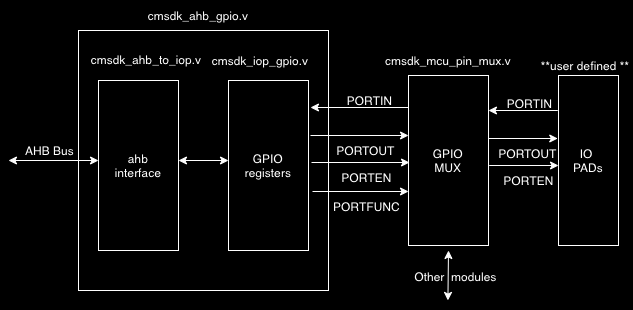

The diagram above was exported from draw.io. Its source (the exported page's mxGraphModel, read from the mxfile embedded in the PNG):
<mxGraphModel dx="582" dy="532" grid="1" gridSize="10" guides="1" tooltips="1" connect="1" arrows="1" fold="1" page="1" pageScale="1" pageWidth="827" pageHeight="1169" background="#000000" math="0" shadow="0">
  <root>
    <mxCell id="0" />
    <mxCell id="1" parent="0" />
    <mxCell id="u6Ena_7TYFaIL4aY2smT-5" value="" style="rounded=0;whiteSpace=wrap;html=1;strokeColor=#FFFFFF;fillColor=none;" vertex="1" parent="1">
      <mxGeometry x="120" y="180" width="250" height="260" as="geometry" />
    </mxCell>
    <mxCell id="u6Ena_7TYFaIL4aY2smT-1" value="&lt;font color=&quot;#ffffff&quot;&gt;ahb&lt;br&gt;interface&lt;/font&gt;" style="rounded=0;whiteSpace=wrap;html=1;strokeColor=#FFFFFF;fillColor=none;" vertex="1" parent="1">
      <mxGeometry x="140" y="230" width="80" height="170" as="geometry" />
    </mxCell>
    <mxCell id="u6Ena_7TYFaIL4aY2smT-2" value="" style="endArrow=classic;startArrow=classic;html=1;rounded=1;sketch=0;fontFamily=Helvetica;fontSize=12;fontColor=default;curved=0;strokeColor=#FFFFFF;" edge="1" parent="1">
      <mxGeometry width="50" height="50" relative="1" as="geometry">
        <mxPoint x="50" y="310" as="sourcePoint" />
        <mxPoint x="140" y="310" as="targetPoint" />
      </mxGeometry>
    </mxCell>
    <mxCell id="u6Ena_7TYFaIL4aY2smT-27" value="AHB Bus" style="edgeLabel;html=1;align=center;verticalAlign=middle;resizable=0;points=[];fontSize=12;fontFamily=Helvetica;fontColor=#FFFFFF;labelBackgroundColor=none;" vertex="1" connectable="0" parent="u6Ena_7TYFaIL4aY2smT-2">
      <mxGeometry x="-0.3867" y="4" relative="1" as="geometry">
        <mxPoint x="12" y="-7" as="offset" />
      </mxGeometry>
    </mxCell>
    <mxCell id="u6Ena_7TYFaIL4aY2smT-3" value="" style="endArrow=classic;startArrow=classic;html=1;rounded=1;sketch=0;fontFamily=Helvetica;fontSize=12;fontColor=default;curved=0;strokeColor=#FFFFFF;" edge="1" parent="1">
      <mxGeometry width="50" height="50" relative="1" as="geometry">
        <mxPoint x="220" y="310" as="sourcePoint" />
        <mxPoint x="270" y="310" as="targetPoint" />
      </mxGeometry>
    </mxCell>
    <mxCell id="u6Ena_7TYFaIL4aY2smT-4" value="&lt;font color=&quot;#ffffff&quot;&gt;&lt;span style=&quot;caret-color: rgb(255, 255, 255);&quot;&gt;GPIO&lt;br&gt;&lt;/span&gt;registers&lt;/font&gt;" style="rounded=0;whiteSpace=wrap;html=1;strokeColor=#FFFFFF;fillColor=none;" vertex="1" parent="1">
      <mxGeometry x="270" y="230" width="80" height="170" as="geometry" />
    </mxCell>
    <mxCell id="u6Ena_7TYFaIL4aY2smT-6" value="&lt;font color=&quot;#ffffff&quot;&gt;&lt;span style=&quot;caret-color: rgb(255, 255, 255);&quot;&gt;GPIO &lt;br&gt;MUX&lt;/span&gt;&lt;/font&gt;" style="rounded=0;whiteSpace=wrap;html=1;strokeColor=#FFFFFF;fillColor=none;" vertex="1" parent="1">
      <mxGeometry x="450" y="225" width="80" height="170" as="geometry" />
    </mxCell>
    <mxCell id="u6Ena_7TYFaIL4aY2smT-8" value="PORTIN" style="endArrow=classic;html=1;rounded=1;sketch=0;fontFamily=Helvetica;fontSize=12;fontColor=#FFFFFF;strokeColor=#FFFFFF;curved=0;labelBackgroundColor=none;" edge="1" parent="1">
      <mxGeometry x="-0.2" y="-7" width="50" height="50" relative="1" as="geometry">
        <mxPoint x="450" y="257" as="sourcePoint" />
        <mxPoint x="352" y="257" as="targetPoint" />
        <mxPoint as="offset" />
      </mxGeometry>
    </mxCell>
    <mxCell id="u6Ena_7TYFaIL4aY2smT-9" value="PORTOUT" style="endArrow=classic;html=1;rounded=1;sketch=0;fontFamily=Helvetica;fontSize=12;fontColor=#FFFFFF;strokeColor=#FFFFFF;curved=0;labelBackgroundColor=none;" edge="1" parent="1">
      <mxGeometry x="0.123" y="-15" width="50" height="50" relative="1" as="geometry">
        <mxPoint x="352" y="285" as="sourcePoint" />
        <mxPoint x="450" y="285" as="targetPoint" />
        <mxPoint as="offset" />
      </mxGeometry>
    </mxCell>
    <mxCell id="u6Ena_7TYFaIL4aY2smT-11" value="PORTFUNC" style="endArrow=classic;html=1;rounded=1;sketch=0;fontFamily=Helvetica;fontSize=12;fontColor=#FFFFFF;strokeColor=#FFFFFF;curved=0;labelBackgroundColor=none;" edge="1" parent="1">
      <mxGeometry x="0.1176" y="-15" width="50" height="50" relative="1" as="geometry">
        <mxPoint x="354" y="341" as="sourcePoint" />
        <mxPoint x="450" y="341" as="targetPoint" />
        <mxPoint as="offset" />
      </mxGeometry>
    </mxCell>
    <mxCell id="u6Ena_7TYFaIL4aY2smT-16" value="PORTEN" style="endArrow=classic;html=1;rounded=1;sketch=0;fontFamily=Helvetica;fontSize=12;fontColor=#FFFFFF;strokeColor=#FFFFFF;curved=0;labelBackgroundColor=none;" edge="1" parent="1">
      <mxGeometry x="0.1241" y="-15" width="50" height="50" relative="1" as="geometry">
        <mxPoint x="353" y="311.99999999999994" as="sourcePoint" />
        <mxPoint x="451" y="311.99999999999994" as="targetPoint" />
        <mxPoint as="offset" />
      </mxGeometry>
    </mxCell>
    <mxCell id="u6Ena_7TYFaIL4aY2smT-20" value="" style="group" vertex="1" connectable="0" parent="1">
      <mxGeometry x="530" y="260" width="70" height="55" as="geometry" />
    </mxCell>
    <mxCell id="u6Ena_7TYFaIL4aY2smT-17" value="PORTIN" style="endArrow=classic;html=1;rounded=1;sketch=0;fontFamily=Helvetica;fontSize=12;fontColor=#FFFFFF;strokeColor=#FFFFFF;curved=0;labelBackgroundColor=none;" edge="1" parent="u6Ena_7TYFaIL4aY2smT-20">
      <mxGeometry x="-0.2" y="-7" width="50" height="50" relative="1" as="geometry">
        <mxPoint x="69.29292929292937" as="sourcePoint" />
        <mxPoint as="targetPoint" />
        <mxPoint as="offset" />
      </mxGeometry>
    </mxCell>
    <mxCell id="u6Ena_7TYFaIL4aY2smT-18" value="PORTOUT" style="endArrow=classic;html=1;rounded=1;sketch=0;fontFamily=Helvetica;fontSize=12;fontColor=#FFFFFF;strokeColor=#FFFFFF;curved=0;labelBackgroundColor=none;" edge="1" parent="u6Ena_7TYFaIL4aY2smT-20">
      <mxGeometry x="0.123" y="-15" width="50" height="50" relative="1" as="geometry">
        <mxPoint y="28" as="sourcePoint" />
        <mxPoint x="69.29292929292937" y="28" as="targetPoint" />
        <mxPoint as="offset" />
      </mxGeometry>
    </mxCell>
    <mxCell id="u6Ena_7TYFaIL4aY2smT-19" value="PORTEN" style="endArrow=classic;html=1;rounded=1;sketch=0;fontFamily=Helvetica;fontSize=12;fontColor=#FFFFFF;strokeColor=#FFFFFF;curved=0;labelBackgroundColor=none;" edge="1" parent="u6Ena_7TYFaIL4aY2smT-20">
      <mxGeometry x="0.1241" y="-15" width="50" height="50" relative="1" as="geometry">
        <mxPoint x="0.7070707070707078" y="55" as="sourcePoint" />
        <mxPoint x="70" y="55" as="targetPoint" />
        <mxPoint as="offset" />
      </mxGeometry>
    </mxCell>
    <mxCell id="u6Ena_7TYFaIL4aY2smT-21" value="&lt;font color=&quot;#ffffff&quot;&gt;&lt;span style=&quot;caret-color: rgb(255, 255, 255);&quot;&gt;IO &lt;br&gt;PADs&lt;/span&gt;&lt;/font&gt;" style="rounded=0;whiteSpace=wrap;html=1;strokeColor=#FFFFFF;fillColor=none;" vertex="1" parent="1">
      <mxGeometry x="600" y="225" width="60" height="170" as="geometry" />
    </mxCell>
    <mxCell id="u6Ena_7TYFaIL4aY2smT-22" value="cmsdk_ahb_gpio.v" style="text;html=1;strokeColor=none;fillColor=none;align=center;verticalAlign=middle;whiteSpace=wrap;rounded=0;fontFamily=Helvetica;fontSize=12;fontColor=#FFFFFF;" vertex="1" parent="1">
      <mxGeometry x="210" y="150" width="60" height="30" as="geometry" />
    </mxCell>
    <mxCell id="u6Ena_7TYFaIL4aY2smT-23" value="cmsdk_ahb_to_iop.v" style="text;html=1;strokeColor=none;fillColor=none;align=center;verticalAlign=middle;whiteSpace=wrap;rounded=0;fontFamily=Helvetica;fontSize=12;fontColor=#FFFFFF;" vertex="1" parent="1">
      <mxGeometry x="156" y="194" width="64" height="30" as="geometry" />
    </mxCell>
    <mxCell id="u6Ena_7TYFaIL4aY2smT-24" value="cmsdk_iop_gpio.v" style="text;html=1;strokeColor=none;fillColor=none;align=center;verticalAlign=middle;whiteSpace=wrap;rounded=0;fontFamily=Helvetica;fontSize=12;fontColor=#FFFFFF;" vertex="1" parent="1">
      <mxGeometry x="270" y="195" width="64" height="30" as="geometry" />
    </mxCell>
    <mxCell id="u6Ena_7TYFaIL4aY2smT-25" value="cmsdk_mcu_pin_mux.v" style="text;html=1;strokeColor=none;fillColor=none;align=center;verticalAlign=middle;whiteSpace=wrap;rounded=0;fontFamily=Helvetica;fontSize=12;fontColor=#FFFFFF;" vertex="1" parent="1">
      <mxGeometry x="458" y="195" width="64" height="30" as="geometry" />
    </mxCell>
    <mxCell id="u6Ena_7TYFaIL4aY2smT-26" value="**user defined **" style="text;html=1;strokeColor=none;fillColor=none;align=center;verticalAlign=middle;whiteSpace=wrap;rounded=0;fontFamily=Helvetica;fontSize=12;fontColor=#FFFFFF;" vertex="1" parent="1">
      <mxGeometry x="580" y="200" width="94" height="30" as="geometry" />
    </mxCell>
    <mxCell id="u6Ena_7TYFaIL4aY2smT-29" value="" style="endArrow=classic;startArrow=classic;html=1;rounded=1;labelBackgroundColor=none;sketch=0;fontFamily=Helvetica;fontSize=12;fontColor=#FFFFFF;strokeColor=#FFFFFF;curved=0;" edge="1" parent="1">
      <mxGeometry width="50" height="50" relative="1" as="geometry">
        <mxPoint x="489.41" y="450" as="sourcePoint" />
        <mxPoint x="490" y="400" as="targetPoint" />
      </mxGeometry>
    </mxCell>
    <mxCell id="u6Ena_7TYFaIL4aY2smT-30" value="Other &amp;nbsp;modules" style="edgeLabel;html=1;align=center;verticalAlign=middle;resizable=0;points=[];fontSize=12;fontFamily=Helvetica;fontColor=#FFFFFF;labelBackgroundColor=none;" vertex="1" connectable="0" parent="u6Ena_7TYFaIL4aY2smT-29">
      <mxGeometry x="-0.0335" y="1" relative="1" as="geometry">
        <mxPoint x="8" as="offset" />
      </mxGeometry>
    </mxCell>
  </root>
</mxGraphModel>